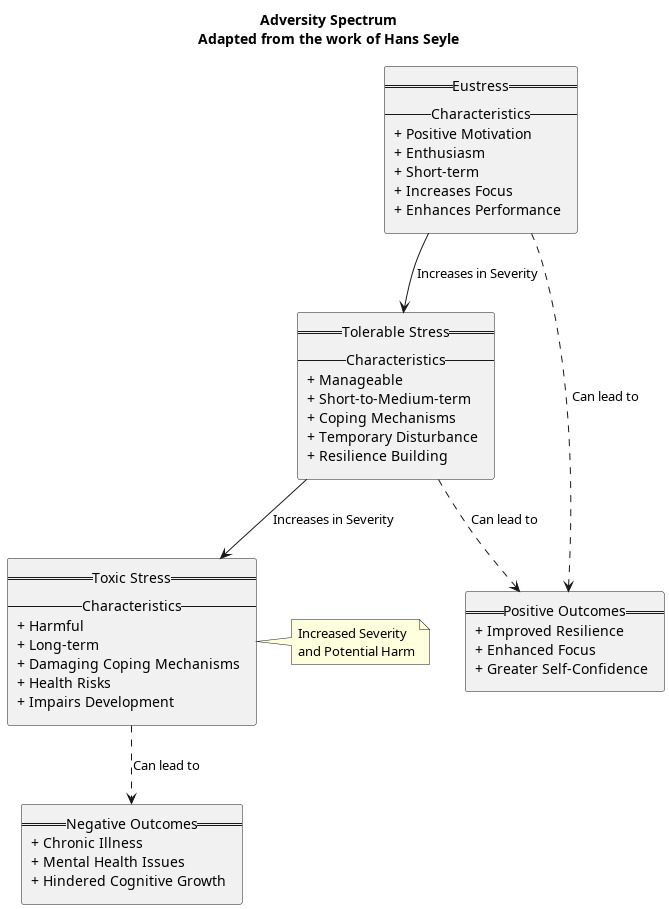

The diagram above was rendered by PlantUML. Its source (embedded in the PNG):
@startuml

title Adversity Spectrum\nAdapted from the work of Hans Seyle

!define ARROW -->

rectangle eustress [
  == Eustress ==
  -- Characteristics --
  + Positive Motivation
  + Enthusiasm
  + Short-term
  + Increases Focus
  + Enhances Performance
]

rectangle tolerable [
  == Tolerable Stress ==
  -- Characteristics --
  + Manageable
  + Short-to-Medium-term
  + Coping Mechanisms
  + Temporary Disturbance
  + Resilience Building
]

rectangle toxic [
  == Toxic Stress ==
  -- Characteristics --
  + Harmful
  + Long-term
  + Damaging Coping Mechanisms
  + Health Risks
  + Impairs Development
]

rectangle positiveOutcomes [
  == Positive Outcomes ==
  + Improved Resilience
  + Enhanced Focus
  + Greater Self-Confidence
]

rectangle negativeOutcomes [
  == Negative Outcomes ==
  + Chronic Illness
  + Mental Health Issues
  + Hindered Cognitive Growth
]

eustress -down-> tolerable : Increases in Severity
tolerable -down-> toxic : Increases in Severity

eustress -[dashed]-> positiveOutcomes : Can lead to
tolerable -[dashed]-> positiveOutcomes : Can lead to
toxic -[dashed]-> negativeOutcomes : Can lead to

note right of toxic: Increased Severity\nand Potential Harm

@enduml